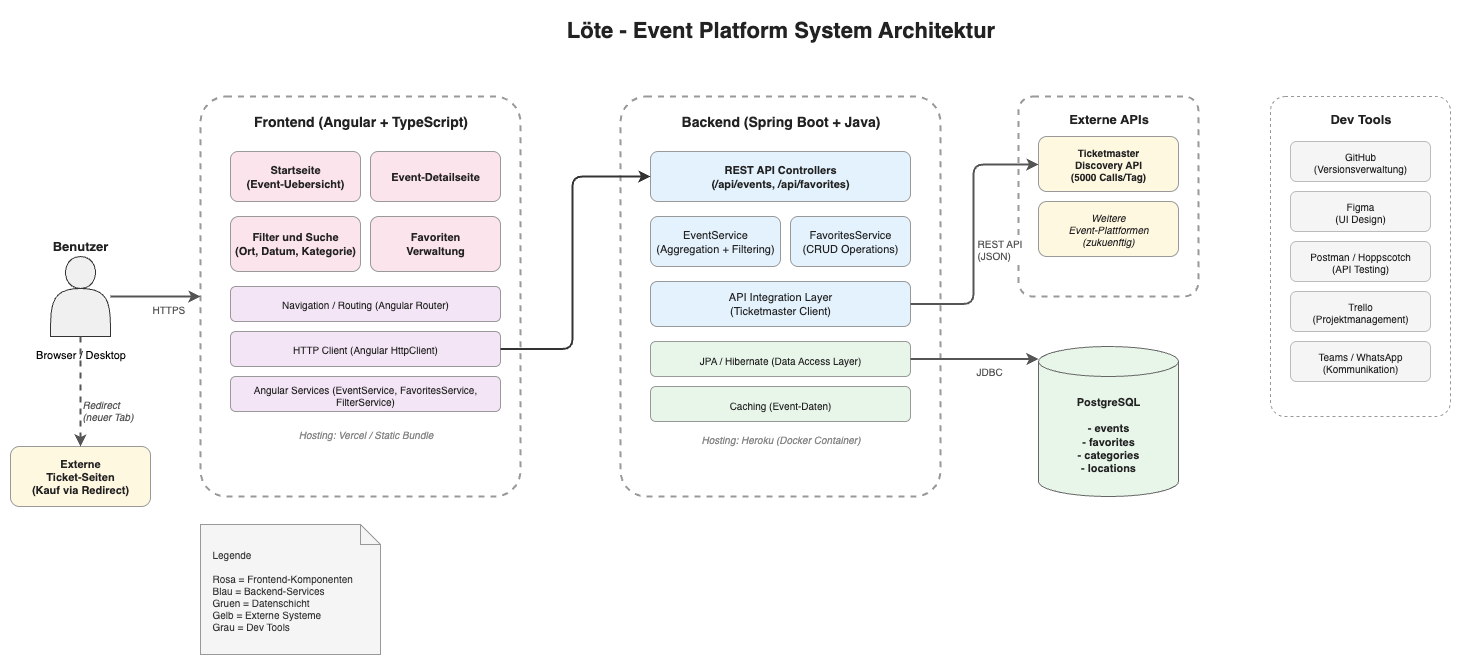

The diagram above was exported from draw.io. Its source (the exported page's mxGraphModel, read from the mxfile embedded in the PNG):
<mxGraphModel dx="1633" dy="1161" grid="0" gridSize="10" guides="1" tooltips="1" connect="1" arrows="1" fold="1" page="0" pageScale="1" pageWidth="1600" pageHeight="1000" math="0" shadow="0">
  <root>
    <mxCell id="0" />
    <mxCell id="1" parent="0" />
    <mxCell id="title" value="Löte - Event Platform System Architektur" style="text;html=1;fontSize=22;fontStyle=1;align=center;verticalAlign=middle;fillColor=none;strokeColor=none;fontColor=#222222;" parent="1" vertex="1">
      <mxGeometry x="560" y="44" width="500" height="40" as="geometry" />
    </mxCell>
    <mxCell id="user" value="Benutzer" style="shape=actor;whiteSpace=wrap;html=1;fontSize=13;fillColor=#f0f0f0;strokeColor=#333333;fontStyle=1;fontColor=#222222;labelPosition=center;verticalLabelPosition=top;align=center;verticalAlign=bottom;" parent="1" vertex="1">
      <mxGeometry x="80" y="290" width="60" height="80" as="geometry" />
    </mxCell>
    <mxCell id="userLabel" value="Browser / Desktop" style="text;html=1;fontSize=11;align=center;labelBackgroundColor=none;fillColor=none;" parent="1" vertex="1">
      <mxGeometry x="45" y="375" width="130" height="20" as="geometry" />
    </mxCell>
    <mxCell id="feContainer" value="" style="rounded=1;whiteSpace=wrap;html=1;fillColor=#FFFFFF;strokeColor=#999999;strokeWidth=2;dashed=1;arcSize=8;" parent="1" vertex="1">
      <mxGeometry x="230" y="130" width="320" height="400" as="geometry" />
    </mxCell>
    <mxCell id="feTitle" value="Frontend (Angular + TypeScript)" style="text;html=1;fontSize=14;fontStyle=1;align=center;fillColor=none;strokeColor=none;fontColor=#222222;" parent="1" vertex="1">
      <mxGeometry x="250" y="140" width="280" height="30" as="geometry" />
    </mxCell>
    <mxCell id="feHome" value="Startseite&#10;(Event-Uebersicht)" style="rounded=1;whiteSpace=wrap;html=1;fontSize=11;fillColor=#fce4ec;strokeColor=#999999;fontStyle=1;fontColor=#222222;" parent="1" vertex="1">
      <mxGeometry x="260" y="185" width="130" height="50" as="geometry" />
    </mxCell>
    <mxCell id="feDetail" value="Event-Detailseite" style="rounded=1;whiteSpace=wrap;html=1;fontSize=11;fillColor=#fce4ec;strokeColor=#999999;fontStyle=1;fontColor=#222222;" parent="1" vertex="1">
      <mxGeometry x="400" y="185" width="130" height="50" as="geometry" />
    </mxCell>
    <mxCell id="feFilter" value="Filter und Suche&#10;(Ort, Datum, Kategorie)" style="rounded=1;whiteSpace=wrap;html=1;fontSize=11;fillColor=#fce4ec;strokeColor=#999999;fontStyle=1;fontColor=#222222;" parent="1" vertex="1">
      <mxGeometry x="260" y="250" width="130" height="55" as="geometry" />
    </mxCell>
    <mxCell id="feFav" value="Favoriten&#10;Verwaltung" style="rounded=1;whiteSpace=wrap;html=1;fontSize=11;fillColor=#fce4ec;strokeColor=#999999;fontStyle=1;fontColor=#222222;" parent="1" vertex="1">
      <mxGeometry x="400" y="250" width="130" height="55" as="geometry" />
    </mxCell>
    <mxCell id="feNav" value="Navigation / Routing (Angular Router)" style="rounded=1;whiteSpace=wrap;html=1;fontSize=10;fillColor=#f3e5f5;strokeColor=#999999;fontColor=#222222;" parent="1" vertex="1">
      <mxGeometry x="260" y="320" width="270" height="35" as="geometry" />
    </mxCell>
    <mxCell id="feHttp" value="HTTP Client (Angular HttpClient)" style="rounded=1;whiteSpace=wrap;html=1;fontSize=10;fillColor=#f3e5f5;strokeColor=#999999;fontColor=#222222;" parent="1" vertex="1">
      <mxGeometry x="260" y="365" width="270" height="35" as="geometry" />
    </mxCell>
    <mxCell id="feServices" value="Angular Services (EventService, FavoritesService, FilterService)" style="rounded=1;whiteSpace=wrap;html=1;fontSize=10;fillColor=#f3e5f5;strokeColor=#999999;fontColor=#222222;" parent="1" vertex="1">
      <mxGeometry x="260" y="410" width="270" height="35" as="geometry" />
    </mxCell>
    <mxCell id="feHosting" value="Hosting: Vercel / Static Bundle" style="text;html=1;fontSize=10;align=center;fillColor=none;strokeColor=none;fontColor=#888888;fontStyle=2;" parent="1" vertex="1">
      <mxGeometry x="280" y="455" width="230" height="20" as="geometry" />
    </mxCell>
    <mxCell id="beContainer" value="" style="rounded=1;whiteSpace=wrap;html=1;fillColor=#FFFFFF;strokeColor=#999999;strokeWidth=2;dashed=1;arcSize=8;" parent="1" vertex="1">
      <mxGeometry x="650" y="130" width="320" height="400" as="geometry" />
    </mxCell>
    <mxCell id="beTitle" value="Backend (Spring Boot + Java)" style="text;html=1;fontSize=14;fontStyle=1;align=center;fillColor=none;strokeColor=none;fontColor=#222222;" parent="1" vertex="1">
      <mxGeometry x="670" y="140" width="280" height="30" as="geometry" />
    </mxCell>
    <mxCell id="beRest" value="REST API Controllers&#10;(/api/events, /api/favorites)" style="rounded=1;whiteSpace=wrap;html=1;fontSize=11;fillColor=#e3f2fd;strokeColor=#999999;fontStyle=1;fontColor=#222222;" parent="1" vertex="1">
      <mxGeometry x="680" y="185" width="260" height="50" as="geometry" />
    </mxCell>
    <mxCell id="beEventService" value="EventService&#10;(Aggregation + Filtering)" style="rounded=1;whiteSpace=wrap;html=1;fontSize=11;fillColor=#e3f2fd;strokeColor=#999999;fontColor=#222222;" parent="1" vertex="1">
      <mxGeometry x="680" y="250" width="130" height="50" as="geometry" />
    </mxCell>
    <mxCell id="beFavService" value="FavoritesService&#10;(CRUD Operations)" style="rounded=1;whiteSpace=wrap;html=1;fontSize=11;fillColor=#e3f2fd;strokeColor=#999999;fontColor=#222222;" parent="1" vertex="1">
      <mxGeometry x="820" y="250" width="120" height="50" as="geometry" />
    </mxCell>
    <mxCell id="beApiClient" value="API Integration Layer&#10;(Ticketmaster Client)" style="rounded=1;whiteSpace=wrap;html=1;fontSize=11;fillColor=#e3f2fd;strokeColor=#999999;fontColor=#222222;" parent="1" vertex="1">
      <mxGeometry x="680" y="315" width="260" height="45" as="geometry" />
    </mxCell>
    <mxCell id="beJpa" value="JPA / Hibernate (Data Access Layer)" style="rounded=1;whiteSpace=wrap;html=1;fontSize=10;fillColor=#e8f5e9;strokeColor=#999999;fontColor=#222222;" parent="1" vertex="1">
      <mxGeometry x="680" y="375" width="260" height="35" as="geometry" />
    </mxCell>
    <mxCell id="beCaching" value="Caching (Event-Daten)" style="rounded=1;whiteSpace=wrap;html=1;fontSize=10;fillColor=#e8f5e9;strokeColor=#999999;fontColor=#222222;" parent="1" vertex="1">
      <mxGeometry x="680" y="420" width="260" height="35" as="geometry" />
    </mxCell>
    <mxCell id="beHosting" value="Hosting: Heroku (Docker Container)" style="text;html=1;fontSize=10;align=center;fillColor=none;strokeColor=none;fontColor=#888888;fontStyle=2;" parent="1" vertex="1">
      <mxGeometry x="700" y="460" width="220" height="20" as="geometry" />
    </mxCell>
    <mxCell id="db" value="PostgreSQL&#10;&#10;- events&#10;- favorites&#10;- categories&#10;- locations" style="shape=cylinder3;whiteSpace=wrap;html=1;boundedLbl=1;backgroundOutline=1;size=15;fillColor=#e8f5e9;strokeColor=#666666;fontSize=11;fontStyle=1;align=center;fontColor=#222222;" parent="1" vertex="1">
      <mxGeometry x="1068" y="380" width="140" height="150" as="geometry" />
    </mxCell>
    <mxCell id="extContainer" value="" style="rounded=1;whiteSpace=wrap;html=1;fillColor=#FFFFFF;strokeColor=#999999;strokeWidth=2;dashed=1;arcSize=8;" parent="1" vertex="1">
      <mxGeometry x="1048" y="130" width="180" height="200" as="geometry" />
    </mxCell>
    <mxCell id="extTitle" value="Externe APIs" style="text;html=1;fontSize=13;fontStyle=1;align=center;fillColor=none;strokeColor=none;fontColor=#222222;" parent="1" vertex="1">
      <mxGeometry x="1068" y="138" width="140" height="25" as="geometry" />
    </mxCell>
    <mxCell id="extTM" value="Ticketmaster&#10;Discovery API&#10;(5000 Calls/Tag)" style="rounded=1;whiteSpace=wrap;html=1;fontSize=10;fillColor=#fff8e1;strokeColor=#999999;fontStyle=1;fontColor=#222222;" parent="1" vertex="1">
      <mxGeometry x="1068" y="170" width="140" height="55" as="geometry" />
    </mxCell>
    <mxCell id="extOther" value="Weitere&#10;Event-Plattformen&#10;(zukuenftig)" style="rounded=1;whiteSpace=wrap;html=1;fontSize=10;fillColor=#fff8e1;strokeColor=#999999;fontStyle=2;fontColor=#222222;" parent="1" vertex="1">
      <mxGeometry x="1068" y="235" width="140" height="55" as="geometry" />
    </mxCell>
    <mxCell id="extTicket" value="Externe&#10;Ticket-Seiten&#10;(Kauf via Redirect)" style="rounded=1;whiteSpace=wrap;html=1;fontSize=11;fillColor=#fff8e1;strokeColor=#999999;fontStyle=1;fontColor=#222222;" parent="1" vertex="1">
      <mxGeometry x="40" y="480" width="140" height="60" as="geometry" />
    </mxCell>
    <mxCell id="devContainer" value="" style="rounded=1;whiteSpace=wrap;html=1;fillColor=#FFFFFF;strokeColor=#999999;strokeWidth=1;dashed=1;arcSize=8;" parent="1" vertex="1">
      <mxGeometry x="1300" y="130" width="180" height="320" as="geometry" />
    </mxCell>
    <mxCell id="devTitle" value="Dev Tools" style="text;html=1;fontSize=13;fontStyle=1;align=center;fillColor=none;strokeColor=none;fontColor=#222222;" parent="1" vertex="1">
      <mxGeometry x="1320" y="138" width="140" height="25" as="geometry" />
    </mxCell>
    <mxCell id="devGH" value="GitHub&#10;(Versionsverwaltung)" style="rounded=1;whiteSpace=wrap;html=1;fontSize=10;fillColor=#f5f5f5;strokeColor=#bbbbbb;fontColor=#222222;" parent="1" vertex="1">
      <mxGeometry x="1320" y="175" width="140" height="40" as="geometry" />
    </mxCell>
    <mxCell id="devFigma" value="Figma&#10;(UI Design)" style="rounded=1;whiteSpace=wrap;html=1;fontSize=10;fillColor=#f5f5f5;strokeColor=#bbbbbb;fontColor=#222222;" parent="1" vertex="1">
      <mxGeometry x="1320" y="225" width="140" height="40" as="geometry" />
    </mxCell>
    <mxCell id="devPostman" value="Postman / Hoppscotch&#10;(API Testing)" style="rounded=1;whiteSpace=wrap;html=1;fontSize=10;fillColor=#f5f5f5;strokeColor=#bbbbbb;fontColor=#222222;" parent="1" vertex="1">
      <mxGeometry x="1320" y="275" width="140" height="40" as="geometry" />
    </mxCell>
    <mxCell id="devTrello" value="Trello&#10;(Projektmanagement)" style="rounded=1;whiteSpace=wrap;html=1;fontSize=10;fillColor=#f5f5f5;strokeColor=#bbbbbb;fontColor=#222222;" parent="1" vertex="1">
      <mxGeometry x="1320" y="325" width="140" height="40" as="geometry" />
    </mxCell>
    <mxCell id="devComm" value="Teams / WhatsApp&#10;(Kommunikation)" style="rounded=1;whiteSpace=wrap;html=1;fontSize=10;fillColor=#f5f5f5;strokeColor=#bbbbbb;fontColor=#222222;" parent="1" vertex="1">
      <mxGeometry x="1320" y="375" width="140" height="40" as="geometry" />
    </mxCell>
    <mxCell id="a1" style="edgeStyle=orthogonalEdgeStyle;rounded=1;strokeColor=#555555;strokeWidth=2;fontSize=10;" parent="1" source="user" target="feContainer" edge="1">
      <mxGeometry relative="1" as="geometry" />
    </mxCell>
    <mxCell id="a1Label" value="HTTPS" style="edgeLabel;html=1;fontSize=10;fontColor=#555555;" parent="a1" connectable="0" vertex="1">
      <mxGeometry x="-0.1" relative="1" as="geometry">
        <mxPoint as="offset" />
      </mxGeometry>
    </mxCell>
    <mxCell id="a2" style="edgeStyle=orthogonalEdgeStyle;rounded=1;strokeColor=#333333;strokeWidth=2;fontSize=10;" parent="1" source="feHttp" target="beRest" edge="1">
      <mxGeometry relative="1" as="geometry">
        <Array as="points">
          <mxPoint x="602" y="383" />
          <mxPoint x="602" y="210" />
        </Array>
      </mxGeometry>
    </mxCell>
    <mxCell id="a3" style="edgeStyle=orthogonalEdgeStyle;rounded=1;strokeColor=#555555;strokeWidth=2;" parent="1" source="beJpa" target="db" edge="1">
      <mxGeometry relative="1" as="geometry">
        <Array as="points">
          <mxPoint x="1045" y="393" />
          <mxPoint x="1045" y="393" />
        </Array>
      </mxGeometry>
    </mxCell>
    <mxCell id="a3Label" value="JDBC" style="edgeLabel;html=1;fontSize=10;fontColor=#555555;" parent="a3" connectable="0" vertex="1">
      <mxGeometry relative="1" as="geometry">
        <mxPoint as="offset" />
      </mxGeometry>
    </mxCell>
    <mxCell id="a4" style="edgeStyle=orthogonalEdgeStyle;rounded=1;strokeColor=#555555;strokeWidth=2;" parent="1" source="beApiClient" target="extTM" edge="1">
      <mxGeometry relative="1" as="geometry">
        <Array as="points">
          <mxPoint x="1003" y="338" />
          <mxPoint x="1003" y="198" />
        </Array>
      </mxGeometry>
    </mxCell>
    <mxCell id="a4Label" value="REST API&#10;(JSON)" style="edgeLabel;html=1;fontSize=10;fontColor=#555555;" parent="a4" connectable="0" vertex="1">
      <mxGeometry relative="1" as="geometry">
        <mxPoint x="2" y="-3" as="offset" />
      </mxGeometry>
    </mxCell>
    <mxCell id="a5" style="edgeStyle=orthogonalEdgeStyle;rounded=1;strokeColor=#555555;strokeWidth=2;dashed=1;" parent="1" source="user" target="extTicket" edge="1">
      <mxGeometry relative="1" as="geometry" />
    </mxCell>
    <mxCell id="a5Label" value="Redirect&#10;(neuer Tab)" style="edgeLabel;html=1;fontSize=10;fontColor=#555555;fontStyle=2;" parent="a5" connectable="0" vertex="1">
      <mxGeometry relative="1" as="geometry">
        <mxPoint as="offset" />
      </mxGeometry>
    </mxCell>
    <mxCell id="legendBox" value="Legende&#10;&#10;Rosa = Frontend-Komponenten&#10;Blau = Backend-Services&#10;Gruen = Datenschicht&#10;Gelb = Externe Systeme&#10;Grau = Dev Tools" style="shape=note;whiteSpace=wrap;html=1;backgroundOutline=1;size=20;fillColor=#f5f5f5;strokeColor=#999999;fontSize=10;align=left;spacingLeft=10;fontColor=#333333;" parent="1" vertex="1">
      <mxGeometry x="230" y="558" width="180" height="130" as="geometry" />
    </mxCell>
  </root>
</mxGraphModel>